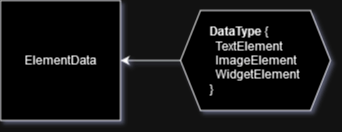

The diagram above was exported from draw.io. Its source (the exported page's mxGraphModel, read from the mxfile embedded in the PNG):
<mxGraphModel dx="1274" dy="1182" grid="1" gridSize="10" guides="1" tooltips="1" connect="1" arrows="1" fold="1" page="1" pageScale="1" pageWidth="1920" pageHeight="1200" math="0" shadow="0">
  <root>
    <mxCell id="0" />
    <mxCell id="1" parent="0" />
    <mxCell id="2" value="&lt;div&gt;ElementData&lt;/div&gt;" style="whiteSpace=wrap;html=1;aspect=fixed;" vertex="1" parent="1">
      <mxGeometry x="440" y="600" width="120" height="120" as="geometry" />
    </mxCell>
    <mxCell id="3" style="edgeStyle=orthogonalEdgeStyle;rounded=0;orthogonalLoop=1;jettySize=auto;html=1;exitX=0;exitY=0.5;exitDx=0;exitDy=0;entryX=1;entryY=0.5;entryDx=0;entryDy=0;" edge="1" source="4" target="2" parent="1">
      <mxGeometry relative="1" as="geometry" />
    </mxCell>
    <mxCell id="4" value="&lt;div align=&quot;left&quot;&gt;&lt;b&gt;DataType &lt;/b&gt;{&lt;br&gt;&amp;nbsp; TextElement&lt;br&gt;&amp;nbsp; ImageElement&lt;br&gt;&amp;nbsp; WidgetElement&lt;br&gt;}&lt;br&gt;&lt;/div&gt;" style="shape=hexagon;perimeter=hexagonPerimeter2;whiteSpace=wrap;html=1;fixedSize=1;" vertex="1" parent="1">
      <mxGeometry x="620" y="610" width="150" height="100" as="geometry" />
    </mxCell>
  </root>
</mxGraphModel>